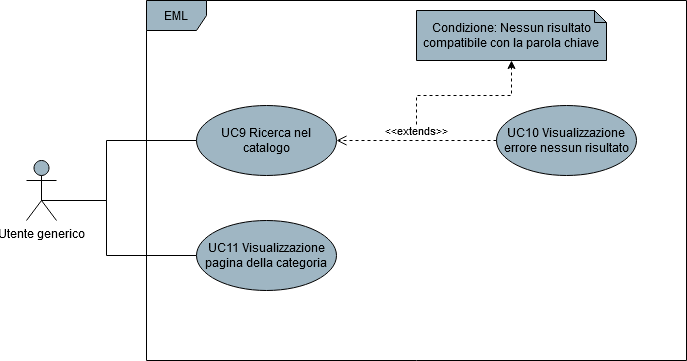

The diagram above was exported from draw.io. Its source (the exported page's mxGraphModel, read from the mxfile embedded in the PNG):
<mxGraphModel dx="1038" dy="547" grid="1" gridSize="10" guides="1" tooltips="1" connect="1" arrows="1" fold="1" page="1" pageScale="1" pageWidth="850" pageHeight="1100" math="0" shadow="0">
  <root>
    <mxCell id="0" />
    <mxCell id="1" parent="0" />
    <mxCell id="dbmYQgCzoNZLPMEJyyfC-4" style="edgeStyle=orthogonalEdgeStyle;rounded=0;orthogonalLoop=1;jettySize=auto;html=1;endArrow=none;endFill=0;" parent="1" source="dbmYQgCzoNZLPMEJyyfC-1" target="dbmYQgCzoNZLPMEJyyfC-3" edge="1">
      <mxGeometry relative="1" as="geometry">
        <Array as="points">
          <mxPoint x="180" y="400" />
          <mxPoint x="180" y="340" />
        </Array>
      </mxGeometry>
    </mxCell>
    <mxCell id="dbmYQgCzoNZLPMEJyyfC-1" value="Utente generico" style="shape=umlActor;verticalLabelPosition=bottom;verticalAlign=top;html=1;fillColor=#9FB6C3;" parent="1" vertex="1">
      <mxGeometry x="100" y="360" width="30" height="60" as="geometry" />
    </mxCell>
    <mxCell id="dbmYQgCzoNZLPMEJyyfC-2" value="EML" style="shape=umlFrame;whiteSpace=wrap;html=1;fillColor=#9FB6C3;" parent="1" vertex="1">
      <mxGeometry x="220" y="200" width="540" height="360" as="geometry" />
    </mxCell>
    <mxCell id="dbmYQgCzoNZLPMEJyyfC-3" value="UC9 Ricerca nel catalogo" style="ellipse;whiteSpace=wrap;html=1;fillColor=#9FB6C3;" parent="1" vertex="1">
      <mxGeometry x="270" y="305" width="140" height="70" as="geometry" />
    </mxCell>
    <mxCell id="dbmYQgCzoNZLPMEJyyfC-19" value="" style="edgeStyle=orthogonalEdgeStyle;rounded=0;orthogonalLoop=1;jettySize=auto;html=1;dashed=1;" parent="1" target="dbmYQgCzoNZLPMEJyyfC-18" edge="1">
      <mxGeometry relative="1" as="geometry">
        <mxPoint x="490" y="330" as="sourcePoint" />
      </mxGeometry>
    </mxCell>
    <mxCell id="dbmYQgCzoNZLPMEJyyfC-5" value="UC10 Visualizzazione errore nessun risultato" style="ellipse;whiteSpace=wrap;html=1;fillColor=#9FB6C3;" parent="1" vertex="1">
      <mxGeometry x="570" y="305" width="140" height="70" as="geometry" />
    </mxCell>
    <mxCell id="dbmYQgCzoNZLPMEJyyfC-16" value="&amp;lt;&amp;lt;extends&amp;gt;&amp;gt;" style="html=1;verticalAlign=bottom;endArrow=open;dashed=1;endSize=8;entryX=1;entryY=0.5;entryDx=0;entryDy=0;" parent="1" source="dbmYQgCzoNZLPMEJyyfC-5" target="dbmYQgCzoNZLPMEJyyfC-3" edge="1">
      <mxGeometry relative="1" as="geometry">
        <mxPoint x="570" y="340" as="sourcePoint" />
        <mxPoint x="490" y="340" as="targetPoint" />
      </mxGeometry>
    </mxCell>
    <mxCell id="dbmYQgCzoNZLPMEJyyfC-18" value="Condizione: Nessun risultato compatibile con la parola chiave" style="shape=note;whiteSpace=wrap;html=1;backgroundOutline=1;darkOpacity=0.05;fillColor=#9FB6C3;size=12;" parent="1" vertex="1">
      <mxGeometry x="490" y="210" width="190" height="50" as="geometry" />
    </mxCell>
    <mxCell id="Z0CjKnCYUjbMlGRxdqSg-4" style="edgeStyle=orthogonalEdgeStyle;rounded=0;orthogonalLoop=1;jettySize=auto;html=1;entryX=0.5;entryY=0.5;entryDx=0;entryDy=0;entryPerimeter=0;endArrow=none;endFill=0;" parent="1" source="Z0CjKnCYUjbMlGRxdqSg-1" target="dbmYQgCzoNZLPMEJyyfC-1" edge="1">
      <mxGeometry relative="1" as="geometry">
        <Array as="points">
          <mxPoint x="180" y="455" />
          <mxPoint x="180" y="400" />
          <mxPoint x="115" y="400" />
        </Array>
      </mxGeometry>
    </mxCell>
    <mxCell id="Z0CjKnCYUjbMlGRxdqSg-1" value="UC11 Visualizzazione pagina della categoria" style="ellipse;whiteSpace=wrap;html=1;fillColor=#9FB6C3;" parent="1" vertex="1">
      <mxGeometry x="270" y="420" width="140" height="70" as="geometry" />
    </mxCell>
  </root>
</mxGraphModel>